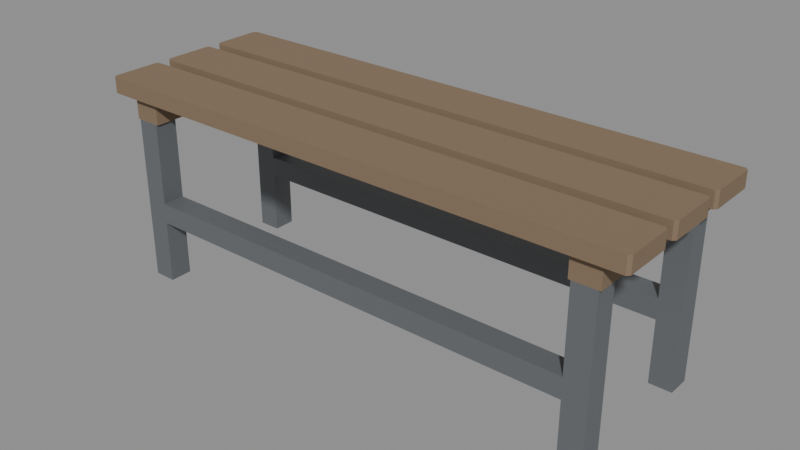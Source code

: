 # Source: picnic_bench.blend  (saved by Blender 4.0.36; exported with 4.5.12 LTS)
import bpy
from mathutils import Matrix  # noqa: F401  (used for matrix-valued properties, if any)

bpy.ops.wm.read_factory_settings(use_empty=True)
scene = bpy.context.scene
scene.name = 'Scene'

# ---- materials (node trees are filled in below, after node groups)
mat_prop_picnic_bench_wood = bpy.data.materials.new('Prop_picnic_bench_wood')
mat_prop_picnic_bench_wood.use_transparent_shadow = False
mat_prop_picnic_bench_wood.diffuse_color = (0.23, 0.16, 0.1, 1.0)
mat_prop_picnic_bench_metal = bpy.data.materials.new('Prop_picnic_bench_metal')
mat_prop_picnic_bench_metal.use_transparent_shadow = False
mat_prop_picnic_bench_metal.diffuse_color = (0.13, 0.14, 0.15, 1.0)

# ---- material node trees
mat_prop_picnic_bench_wood.use_nodes = True; mat_prop_picnic_bench_wood.node_tree.nodes.clear()
_N = mat_prop_picnic_bench_wood.node_tree.nodes; _L = mat_prop_picnic_bench_wood.node_tree.links
n0 = _N.new('ShaderNodeBsdfPrincipled'); n0.name = 'Principled BSDF'; n0.location = (10, 300)
n0.inputs[0].default_value = (0.23, 0.16, 0.1, 1.0)
n0.inputs[2].default_value = 0.84
n0.inputs[3].default_value = 1.45
n1 = _N.new('ShaderNodeOutputMaterial'); n1.name = 'Material Output'; n1.location = (300, 300)
_L.new(n0.outputs[0], n1.inputs[0])
n1.is_active_output = True
mat_prop_picnic_bench_metal.use_nodes = True; mat_prop_picnic_bench_metal.node_tree.nodes.clear()
_N = mat_prop_picnic_bench_metal.node_tree.nodes; _L = mat_prop_picnic_bench_metal.node_tree.links
n0 = _N.new('ShaderNodeBsdfPrincipled'); n0.name = 'Principled BSDF'; n0.location = (10, 300)
n0.inputs[0].default_value = (0.13, 0.14, 0.15, 1.0)
n0.inputs[3].default_value = 1.45
n1 = _N.new('ShaderNodeOutputMaterial'); n1.name = 'Material Output'; n1.location = (300, 300)
_L.new(n0.outputs[0], n1.inputs[0])
n1.is_active_output = True

# ---- meshes
me_picnic_bench_mesh = bpy.data.meshes.new('picnic_bench_Mesh')
me_picnic_bench_mesh.from_pydata([(-0.55, -0.185, 0.14), (-0.51, 0.135, -0.085), (0.51, 0.135, -0.085), (-0.51, -0.185, -0.085), (0.51, 0.185, -0.085), (0.495, 0.135, -0.225), (-0.51, 0.185, -0.085), (0.51, -0.185, -0.085), (-0.51, 0.135, -0.04), (0.545, 0.135, -0.225), (0.51, 0.135, -0.04), (0.51, -0.135, -0.085), (0.51, 0.185, -0.04), (0.495, -0.185, -0.225), (-0.51, -0.135, -0.085), (-0.51, 0.185, -0.04), (0.545, 0.185, -0.225), (-0.51, -0.185, -0.04), (0.51, -0.185, -0.04), (0.545, -0.185, -0.225), (0.495, 0.185, -0.225), (0.51, -0.135, -0.04), (-0.51, -0.135, -0.04), (-0.545, 0.135, -0.225), (0.545, -0.135, -0.225), (-0.495, 0.135, -0.225), (0.495, -0.135, -0.225), (0.545, 0.185, 0.15), (0.495, 0.185, 0.15), (-0.545, -0.185, -0.225), (-0.495, 0.185, -0.225), (0.495, -0.185, 0.15), (0.49, -0.185, 0.14), (0.545, -0.185, 0.15), (-0.545, 0.185, -0.225), (-0.495, -0.185, -0.225), (0.55, -0.185, 0.14), (-0.495, -0.135, -0.225), (-0.495, 0.185, 0.15), (0.6, 0.194, 0.19), (-0.545, -0.135, -0.225), (-0.545, 0.185, 0.15), (-0.545, -0.185, 0.15), (0.55, 0.185, 0.14), (-0.495, -0.185, 0.15), (0.6, 0.052, 0.19), (0.49, 0.185, 0.14), (0.594, 0.2, 0.19), (0.594, 0.058, 0.19), (-0.594, 0.2, 0.19), (-0.6, 0.194, 0.19), (0.6, -0.09, 0.19), (-0.6, 0.09, 0.19), (-0.49, -0.185, 0.14), (-0.594, 0.084, 0.19), (-0.594, 0.058, 0.19), (0.594, 0.084, 0.19), (-0.6, 0.052, 0.19), (0.6, 0.09, 0.19), (0.594, -0.084, 0.19), (0.6, 0.194, 0.225), (-0.49, 0.185, 0.14), (0.594, 0.2, 0.225), (-0.6, -0.052, 0.19), (-0.594, -0.058, 0.19), (-0.594, 0.2, 0.225), (-0.6, 0.194, 0.225), (-0.594, -0.084, 0.19), (0.594, -0.058, 0.19), (-0.6, 0.09, 0.225), (-0.55, 0.185, 0.14), (-0.594, 0.084, 0.225), (0.594, 0.084, 0.225), (-0.6, -0.09, 0.19), (0.6, -0.052, 0.19), (0.6, 0.09, 0.225), (0.6, 0.052, 0.225), (-0.6, -0.194, 0.19), (0.594, 0.058, 0.225), (-0.594, -0.2, 0.19), (-0.594, 0.058, 0.225), (-0.6, 0.052, 0.225), (0.594, -0.2, 0.19), (-0.6, -0.052, 0.225), (0.6, -0.194, 0.19), (-0.594, -0.058, 0.225), (0.594, -0.058, 0.225), (0.6, -0.09, 0.225), (0.6, -0.052, 0.225), (0.594, -0.084, 0.225), (-0.594, -0.084, 0.225), (-0.6, -0.09, 0.225), (-0.6, -0.194, 0.225), (-0.594, -0.2, 0.225), (0.594, -0.2, 0.225), (0.6, -0.194, 0.225), (-0.49, -0.185, 0.19), (-0.55, -0.185, 0.19), (-0.49, -0.084, 0.195), (-0.49, -0.084, 0.19), (-0.55, -0.084, 0.19), (-0.55, -0.084, 0.195), (-0.49, 0.058, 0.195), (-0.49, -0.058, 0.195), (-0.49, -0.058, 0.19), (-0.49, 0.058, 0.19), (-0.55, 0.058, 0.195), (-0.55, -0.058, 0.195), (-0.55, -0.058, 0.19), (-0.55, 0.058, 0.19), (-0.49, 0.185, 0.19), (-0.49, 0.084, 0.195), (-0.49, 0.084, 0.19), (-0.55, 0.185, 0.19), (-0.55, 0.084, 0.19), (-0.55, 0.084, 0.195), (0.49, -0.084, 0.195), (0.55, -0.084, 0.195), (0.55, -0.084, 0.19), (0.49, -0.084, 0.19), (0.49, -0.185, 0.19), (0.55, -0.185, 0.19), (0.49, 0.058, 0.195), (0.55, 0.058, 0.195), (0.55, 0.058, 0.19), (0.49, 0.058, 0.19), (0.55, -0.058, 0.19), (0.49, -0.058, 0.19), (0.49, -0.058, 0.195), (0.55, -0.058, 0.195), (0.49, 0.084, 0.195), (0.49, 0.084, 0.19), (0.55, 0.084, 0.195), (0.55, 0.084, 0.19), (0.49, 0.185, 0.19), (0.55, 0.185, 0.19), (-0.495, -0.135, 0.14), (-0.545, -0.185, 0.14), (-0.545, -0.135, 0.14), (-0.495, -0.185, 0.14), (-0.4963, -0.185, 0.14), (-0.495, -0.185, 0.1442), (-0.4957, -0.185, 0.1447), (-0.495, 0.135, 0.14), (-0.545, 0.135, 0.14), (-0.545, 0.185, 0.14), (-0.495, 0.185, 0.14), (0.545, -0.135, 0.14), (0.495, -0.185, 0.14), (0.495, -0.135, 0.14), (0.545, -0.185, 0.14), (0.5437, -0.185, 0.14), (0.545, -0.185, 0.1442), (0.5443, -0.185, 0.1447), (0.545, 0.135, 0.14), (0.495, 0.135, 0.14), (0.495, 0.185, 0.14), (0.545, 0.185, 0.14), (-0.495, -0.185, -0.085), (-0.495, -0.185, -0.04), (-0.495, -0.135, -0.085), (-0.495, -0.135, -0.04), (0.495, -0.185, -0.085), (0.495, -0.185, -0.04), (0.495, -0.135, -0.085), (0.495, -0.135, -0.04), (-0.495, 0.135, -0.085), (-0.495, 0.135, -0.04), (-0.495, 0.185, -0.085), (-0.495, 0.185, -0.04), (0.495, 0.135, -0.085), (0.495, 0.135, -0.04), (0.495, 0.185, -0.085), (0.495, 0.185, -0.04)], [], [(42, 44, 96), (140, 141, 142), (142, 42, 140), (112, 105, 61), (38, 41, 113), (146, 41, 38), (70, 108, 109), (138, 70, 144), (115, 102, 111), (107, 98, 103), (51, 89, 87), (90, 116, 98), (67, 91, 90), (73, 92, 91), (77, 93, 92), (79, 94, 93), (82, 95, 94), (84, 87, 95), (79, 96, 120), (91, 92, 93), (45, 78, 76), (80, 122, 102), (55, 81, 80), (57, 83, 81), (63, 85, 83), (86, 103, 128), (68, 88, 86), (74, 76, 88), (108, 57, 109), (104, 125, 127), (74, 68, 126), (85, 86, 80), (39, 62, 60), (47, 65, 62), (49, 66, 65), (50, 69, 66), (52, 71, 69), (72, 111, 130), (56, 75, 72), (58, 60, 75), (47, 134, 110), (66, 69, 71), (31, 33, 121), (151, 152, 153), (153, 31, 151), (133, 124, 43), (27, 28, 134), (157, 28, 27), (46, 127, 125), (149, 46, 155), (128, 117, 129), (130, 123, 132), (17, 159, 140), (159, 3, 158), (158, 37, 160), (161, 139, 159), (14, 160, 37), (160, 22, 161), (40, 137, 138), (40, 35, 29), (23, 1, 8), (167, 1, 166), (166, 30, 168), (169, 143, 167), (34, 15, 6), (168, 15, 169), (34, 144, 145), (34, 25, 23), (18, 7, 19), (162, 18, 163), (150, 24, 147), (21, 149, 147), (165, 11, 164), (163, 149, 165), (26, 162, 164), (26, 19, 13), (155, 171, 10), (170, 10, 171), (154, 16, 157), (12, 16, 4), (173, 4, 172), (171, 156, 173), (20, 170, 172), (20, 9, 5), (163, 158, 162), (164, 161, 165), (162, 160, 164), (161, 163, 165), (171, 166, 170), (172, 169, 173), (170, 168, 172), (169, 171, 173), (97, 0, 42), (0, 137, 42), (139, 53, 141), (53, 96, 44), (141, 53, 44), (96, 97, 42), (140, 139, 141), (142, 141, 44), (44, 42, 142), (42, 137, 140), (104, 103, 98), (99, 96, 53), (104, 98, 99), (111, 102, 105), (104, 99, 53), (112, 111, 105), (105, 104, 53), (53, 61, 105), (61, 110, 112), (110, 61, 38), (61, 146, 38), (145, 70, 41), (70, 113, 41), (110, 38, 113), (146, 145, 41), (114, 113, 70), (70, 0, 108), (0, 97, 100), (100, 101, 107), (0, 100, 108), (106, 115, 114), (100, 107, 108), (109, 106, 114), (109, 114, 70), (143, 146, 61), (61, 53, 136), (53, 139, 136), (143, 61, 136), (138, 137, 0), (143, 136, 138), (70, 145, 144), (144, 143, 138), (138, 0, 70), (115, 106, 102), (107, 101, 98), (51, 59, 89), (101, 100, 67), (89, 59, 117), (59, 118, 117), (101, 67, 90), (119, 99, 98), (98, 101, 90), (90, 89, 116), (89, 117, 116), (116, 119, 98), (67, 73, 91), (73, 77, 92), (77, 79, 93), (79, 82, 94), (82, 84, 95), (84, 51, 87), (121, 118, 51), (118, 59, 51), (51, 84, 121), (84, 82, 121), (82, 79, 120), (79, 77, 97), (77, 73, 97), (73, 67, 100), (73, 100, 97), (99, 119, 120), (120, 121, 82), (96, 99, 120), (79, 97, 96), (93, 94, 89), (94, 95, 89), (95, 87, 89), (89, 90, 93), (90, 91, 93), (45, 48, 78), (106, 109, 55), (78, 48, 123), (48, 124, 123), (106, 55, 80), (125, 105, 102), (102, 106, 80), (80, 78, 122), (78, 123, 122), (122, 125, 102), (55, 57, 81), (57, 63, 83), (63, 64, 85), (129, 126, 68), (85, 64, 107), (64, 108, 107), (129, 68, 86), (104, 127, 128), (128, 129, 86), (86, 85, 103), (85, 107, 103), (103, 104, 128), (68, 74, 88), (74, 45, 76), (108, 64, 63), (63, 57, 108), (57, 55, 109), (104, 105, 125), (126, 124, 45), (124, 48, 45), (45, 74, 126), (86, 88, 76), (76, 78, 86), (78, 80, 86), (80, 81, 83), (83, 85, 80), (39, 47, 62), (47, 49, 65), (49, 50, 66), (50, 52, 69), (52, 54, 71), (132, 133, 56), (71, 54, 115), (54, 114, 115), (132, 56, 72), (112, 131, 130), (130, 132, 72), (72, 71, 111), (71, 115, 111), (111, 112, 130), (56, 58, 75), (58, 39, 60), (113, 114, 52), (114, 54, 52), (52, 50, 113), (50, 49, 113), (49, 47, 110), (47, 39, 135), (39, 58, 135), (58, 56, 133), (58, 133, 135), (131, 112, 110), (110, 113, 49), (134, 131, 110), (47, 135, 134), (71, 72, 62), (72, 75, 62), (75, 60, 62), (62, 65, 71), (65, 66, 71), (120, 32, 31), (32, 148, 31), (150, 36, 152), (36, 121, 33), (152, 36, 33), (121, 120, 31), (151, 150, 152), (153, 152, 33), (33, 31, 153), (31, 148, 151), (126, 129, 117), (118, 121, 36), (126, 117, 118), (132, 123, 124), (126, 118, 36), (133, 132, 124), (124, 126, 36), (36, 43, 124), (43, 135, 133), (135, 43, 27), (43, 157, 27), (156, 46, 28), (46, 134, 28), (135, 27, 134), (157, 156, 28), (131, 134, 46), (46, 32, 127), (32, 120, 119), (119, 116, 128), (32, 119, 127), (122, 130, 131), (119, 128, 127), (125, 122, 131), (125, 131, 46), (154, 157, 43), (43, 36, 147), (36, 150, 147), (154, 43, 147), (149, 148, 32), (154, 147, 149), (46, 156, 155), (155, 154, 149), (149, 32, 46), (128, 116, 117), (130, 122, 123), (29, 35, 3), (35, 158, 3), (140, 137, 17), (137, 29, 17), (159, 139, 140), (29, 3, 17), (159, 17, 3), (158, 35, 37), (161, 136, 139), (138, 136, 22), (136, 161, 22), (37, 40, 14), (40, 138, 22), (14, 40, 22), (160, 14, 22), (40, 29, 137), (40, 37, 35), (8, 167, 143), (143, 144, 8), (144, 23, 8), (23, 25, 1), (25, 166, 1), (167, 8, 1), (166, 25, 30), (169, 146, 143), (168, 30, 6), (30, 34, 6), (34, 145, 15), (145, 146, 15), (146, 169, 15), (168, 6, 15), (34, 23, 144), (34, 30, 25), (151, 148, 18), (148, 163, 18), (19, 150, 18), (150, 151, 18), (162, 13, 7), (13, 19, 7), (162, 7, 18), (150, 19, 24), (147, 24, 21), (24, 26, 11), (26, 164, 11), (21, 165, 149), (24, 11, 21), (165, 21, 11), (163, 148, 149), (26, 13, 162), (26, 24, 19), (2, 170, 5), (5, 9, 2), (9, 154, 10), (2, 9, 10), (154, 155, 10), (170, 2, 10), (154, 9, 16), (12, 173, 156), (156, 157, 12), (157, 16, 12), (16, 20, 4), (20, 172, 4), (173, 12, 4), (171, 155, 156), (20, 5, 170), (20, 16, 9), (163, 159, 158), (164, 160, 161), (162, 158, 160), (161, 159, 163), (171, 167, 166), (172, 168, 169), (170, 166, 168), (169, 167, 171)])
me_picnic_bench_mesh.polygons.foreach_set('material_index', [0, 0, 0, 0, 0, 0, 0, 0, 0, 0, 0, 0, 0, 0, 0, 0, 0, 0, 0, 0, 0, 0, 0, 0, 0, 0, 0, 0, 0, 0, 0, 0, 0, 0, 0, 0, 0, 0, 0, 0, 0, 0, 0, 0, 0, 0, 0, 0, 0, 0, 0, 0, 1, 1, 1, 1, 1, 1, 1, 1, 1, 1, 1, 1, 1, 1, 1, 1, 1, 1, 1, 1, 1, 1, 1, 1, 1, 1, 1, 1, 1, 1, 1, 1, 1, 1, 1, 1, 1, 1, 1, 1, 0, 0, 0, 0, 0, 0, 0, 0, 0, 0, 0, 0, 0, 0, 0, 0, 0, 0, 0, 0, 0, 0, 0, 0, 0, 0, 0, 0, 0, 0, 0, 0, 0, 0, 0, 0, 0, 0, 0, 0, 0, 0, 0, 0, 0, 0, 0, 0, 0, 0, 0, 0, 0, 0, 0, 0, 0, 0, 0, 0, 0, 0, 0, 0, 0, 0, 0, 0, 0, 0, 0, 0, 0, 0, 0, 0, 0, 0, 0, 0, 0, 0, 0, 0, 0, 0, 0, 0, 0, 0, 0, 0, 0, 0, 0, 0, 0, 0, 0, 0, 0, 0, 0, 0, 0, 0, 0, 0, 0, 0, 0, 0, 0, 0, 0, 0, 0, 0, 0, 0, 0, 0, 0, 0, 0, 0, 0, 0, 0, 0, 0, 0, 0, 0, 0, 0, 0, 0, 0, 0, 0, 0, 0, 0, 0, 0, 0, 0, 0, 0, 0, 0, 0, 0, 0, 0, 0, 0, 0, 0, 0, 0, 0, 0, 0, 0, 0, 0, 0, 0, 0, 0, 0, 0, 0, 0, 0, 0, 0, 0, 0, 0, 0, 0, 0, 0, 0, 0, 0, 0, 0, 0, 0, 0, 1, 1, 1, 1, 1, 1, 1, 1, 1, 1, 1, 1, 1, 1, 1, 1, 1, 1, 1, 1, 1, 1, 1, 1, 1, 1, 1, 1, 1, 1, 1, 1, 1, 1, 1, 1, 1, 1, 1, 1, 1, 1, 1, 1, 1, 1, 1, 1, 1, 1, 1, 1, 1, 1, 1, 1, 1, 1, 1, 1, 1, 1, 1, 1, 1, 1, 1, 1, 1, 1, 1, 1, 1, 1])
me_picnic_bench_mesh.materials.append(mat_prop_picnic_bench_wood)
me_picnic_bench_mesh.materials.append(mat_prop_picnic_bench_metal)
me_picnic_bench_mesh.update()

# ---- objects
ob_picnic_bench = bpy.data.objects.new('picnic_bench', me_picnic_bench_mesh)

# ---- transforms, parenting, visibility, modifiers, constraints
ob_picnic_bench.location = (0.0, 0.0, 0.0)

# ---- collection membership
scene.collection.objects.link(ob_picnic_bench)

# ---- scene / render settings (as saved in the file)
scene.frame_start = 1; scene.frame_end = 250; scene.frame_set(1)
scene.render.engine = 'BLENDER_EEVEE_NEXT'
scene.cycles.sampling_pattern = 'TABULATED_SOBOL'
bpy.context.view_layer.update()

# ---- added for rendering (the .blend has no active camera and no usable light): camera, sun + grey world if the file has none
cam_auto = bpy.data.cameras.new('AutoCamera')
cam_auto.lens = 50.0
cam_auto.sensor_width = 36.0
cam_auto.clip_end = 1000.0
ob_auto_camera = bpy.data.objects.new('AutoCamera', cam_auto)
scene.collection.objects.link(ob_auto_camera)
ob_auto_camera.location = (1.24218, -1.49062, 0.993745)
ob_auto_camera.rotation_euler = (1.09748, -7.21219e-08, 0.694738)
scene.camera = ob_auto_camera
light_auto_sun = bpy.data.lights.new('AutoSun', 'SUN')
light_auto_sun.energy = 3.0
light_auto_sun.angle = 0.0523599
ob_auto_sun = bpy.data.objects.new('AutoSun', light_auto_sun)
scene.collection.objects.link(ob_auto_sun)
ob_auto_sun.rotation_euler = (0.872665, 0.174533, 0.523599)
if scene.world is None:
    world_auto = bpy.data.worlds.new('AutoWorld')
    world_auto.color = (0.3, 0.3, 0.3)
    scene.world = world_auto
bpy.context.view_layer.update()
